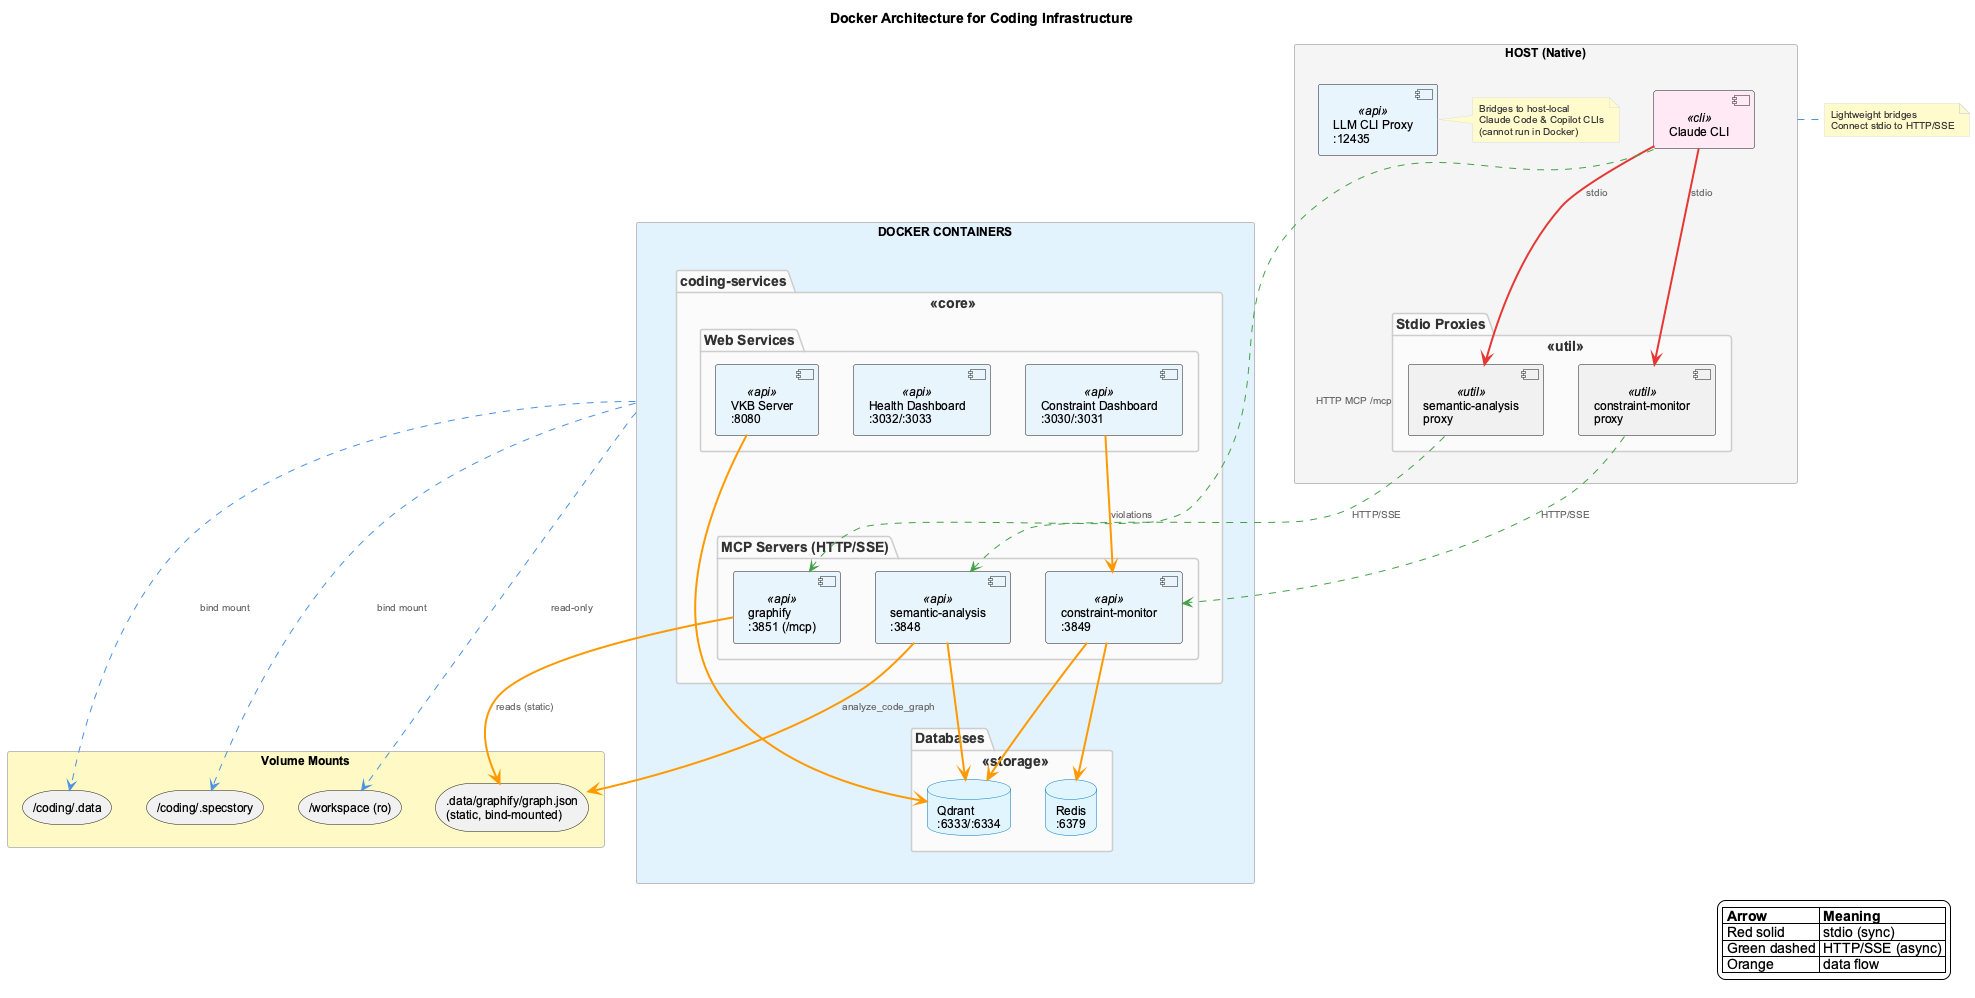

The diagram above was rendered by PlantUML. Its source (embedded in the PNG):
@startuml docker-architecture
!include _standard-style.puml

title Docker Architecture for Coding Infrastructure
top to bottom direction

' ============================================
' HOST SYSTEM
' ============================================
rectangle "HOST (Native)" as host #F5F5F5 {
    component "Claude CLI" as claude <<cli>>

    package "Stdio Proxies" <<util>> {
        component "semantic-analysis\nproxy" as sa_proxy <<util>>
        component "constraint-monitor\nproxy" as cm_proxy <<util>>
    }

    component "LLM CLI Proxy\n:12435" <<api>> as llm_proxy

    note right of llm_proxy
      Bridges to host-local
      Claude Code & Copilot CLIs
      (cannot run in Docker)
    end note
}

note right of host
  Lightweight bridges
  Connect stdio to HTTP/SSE
end note

' ============================================
' DOCKER CONTAINERS
' ============================================
rectangle "DOCKER CONTAINERS" as docker #E3F2FD {

    package "coding-services" <<core>> {
        package "MCP Servers (HTTP/SSE)" {
            component "semantic-analysis\n:3848" as sa_sse <<api>>
            component "constraint-monitor\n:3849" as cm_sse <<api>>
            component "graphify\n:3851 (/mcp)" as graphify <<api>>
        }

        package "Web Services" {
            component "VKB Server\n:8080" as vkb <<api>>
            component "Health Dashboard\n:3032/:3033" as health <<api>>
            component "Constraint Dashboard\n:3030/:3031" as cdash <<api>>
        }
    }

    package "Databases" <<storage>> {
        database "Qdrant\n:6333/:6334" as qdrant
        database "Redis\n:6379" as redis
    }
}

' ============================================
' VOLUME MOUNTS
' ============================================
rectangle "Volume Mounts" as volumes #FFF9C4 {
    storage "/coding/.data" as data_vol
    storage ".data/graphify/graph.json\n(static, bind-mounted)" as graphjson
    storage "/coding/.specstory" as specstory_vol
    storage "/workspace (ro)" as workspace_vol
}

' ============================================
' CONNECTIONS
' ============================================

' Claude to Proxies (stdio)
claude SYNC_LINE sa_proxy : stdio
claude SYNC_LINE cm_proxy : stdio

' Claude to graphify (HTTP MCP directly, no stdio proxy)
claude ASYNC_LINE graphify : "HTTP MCP /mcp"

' Proxies to SSE Servers (HTTP)
sa_proxy ASYNC_LINE sa_sse : HTTP/SSE
cm_proxy ASYNC_LINE cm_sse : HTTP/SSE

' MCP Servers to Databases / graph
sa_sse DATA_LINE qdrant
cm_sse DATA_LINE qdrant
cm_sse DATA_LINE redis

' graphify + semantic-analysis read the static graph.json
graphify DATA_LINE graphjson : "reads (static)"
sa_sse DATA_LINE graphjson : "analyze_code_graph"

' Web Services to Databases
vkb DATA_LINE qdrant
cdash DATA_LINE cm_sse : "violations"

' Volume Connections
docker ..> data_vol : bind mount
docker ..> specstory_vol : bind mount
docker ..> workspace_vol : read-only

' ============================================
' LEGEND
' ============================================
legend right
    |= Arrow |= Meaning |
    | Red solid | stdio (sync) |
    | Green dashed | HTTP/SSE (async) |
    | Orange | data flow |
endlegend

@enduml